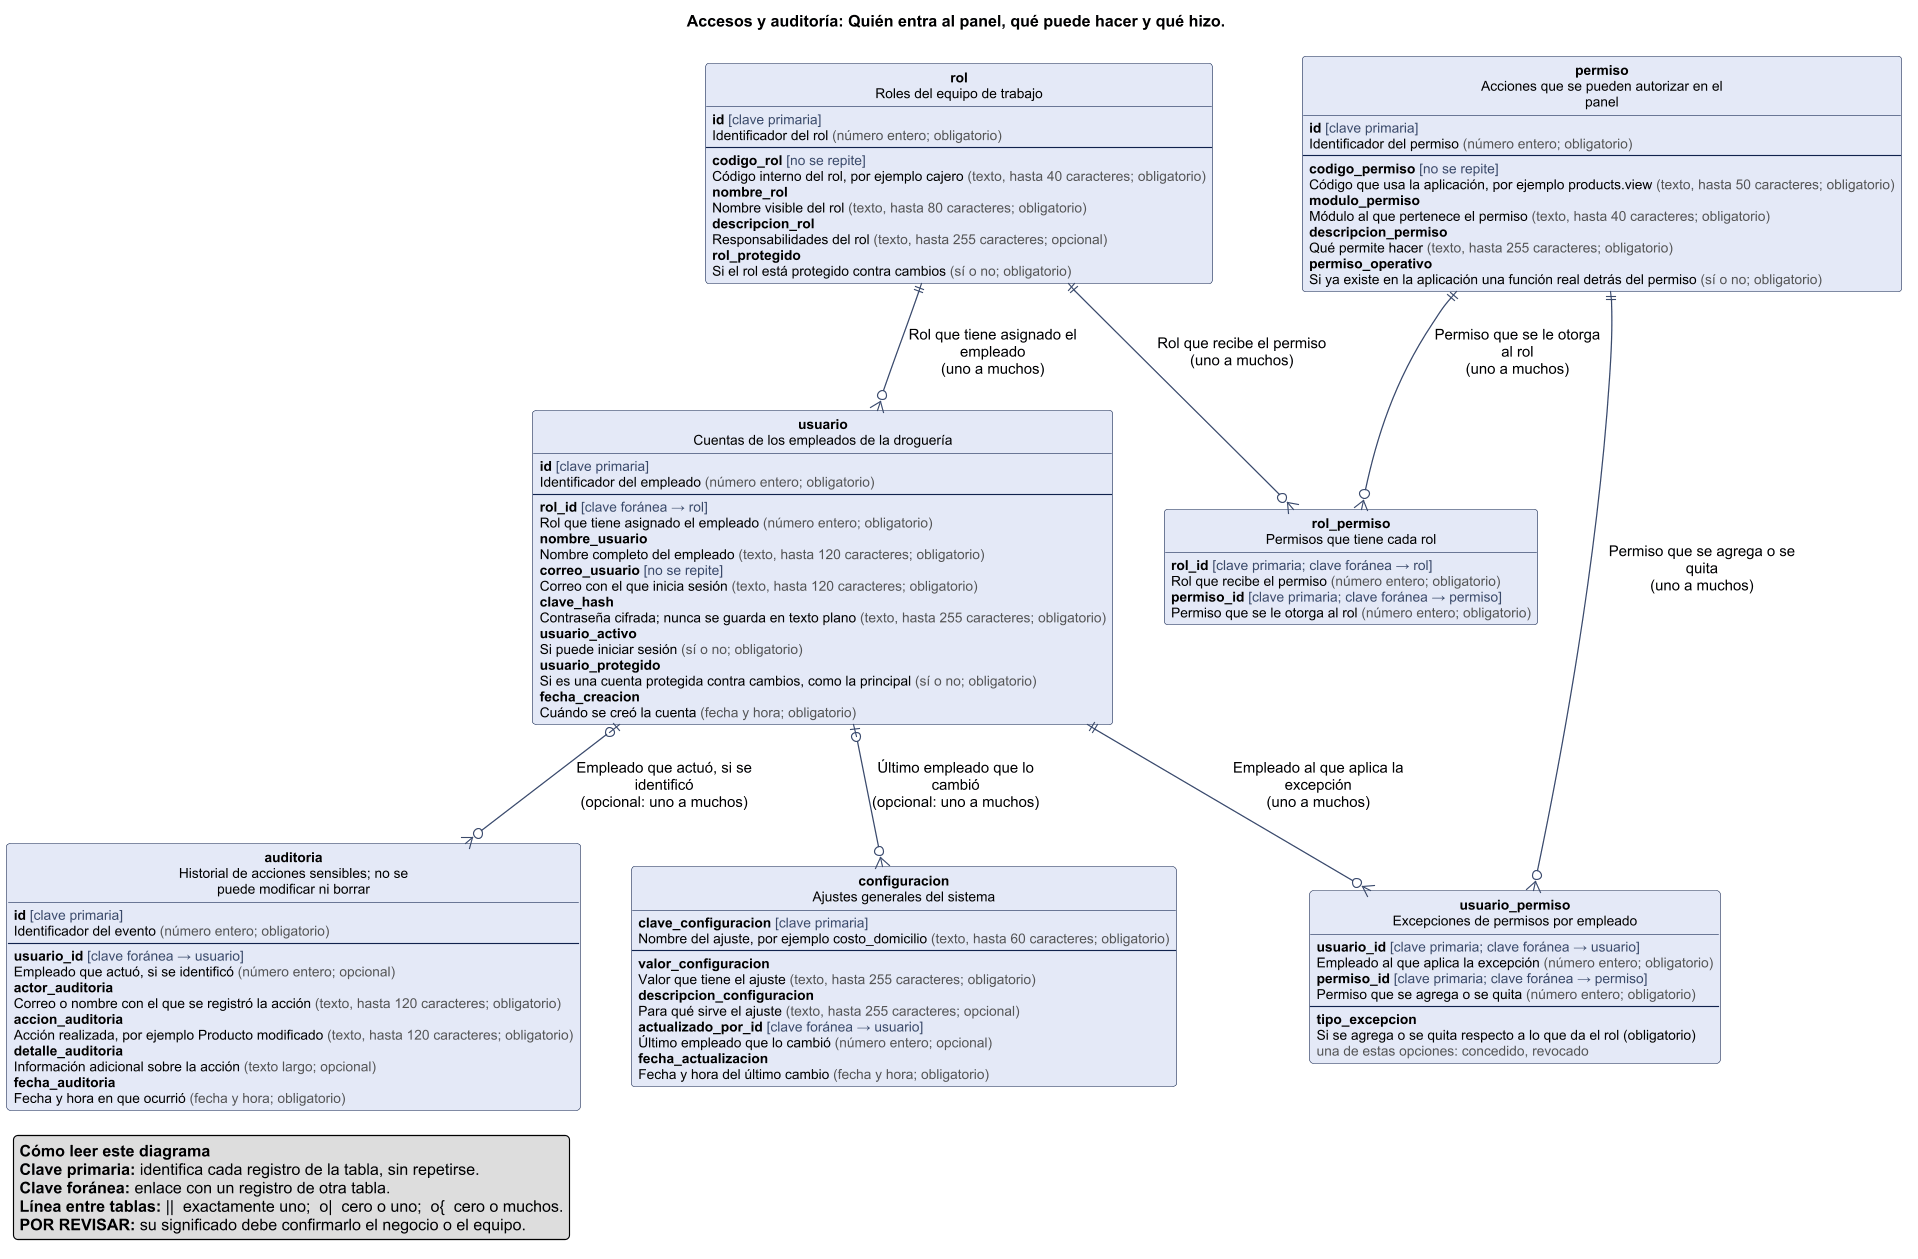

The diagram above was rendered by PlantUML. Its source (embedded in the PNG):
@startuml modulo-accesos
!pragma layout smetana
title Accesos y auditoría: Quién entra al panel, qué puede hacer y qué hizo.
hide methods
hide stereotype
hide circle
skinparam shadowing false
skinparam roundCorner 6
skinparam defaultFontName Arial
skinparam dpi 110
skinparam ArrowColor #3A4A6B
skinparam ArrowThickness 1.1
skinparam nodesep 45
skinparam ranksep 55
skinparam class {
  BackgroundColor White
  BorderColor #10224D
  FontSize 13
  AttributeFontSize 12
}
skinparam package {
  BorderColor #8A94A8
  FontSize 16
  FontStyle bold
  BackgroundColor transparent
}
entity "**rol**\nRoles del equipo de trabajo" as rol #E4E9F7 {
  {field} **id** <color:#3A4A6B>[clave primaria]</color>
  {field} Identificador del rol <color:#555555>(número entero; obligatorio)</color>
  --
  {field} **codigo_rol** <color:#3A4A6B>[no se repite]</color>
  {field} Código interno del rol, por ejemplo cajero <color:#555555>(texto, hasta 40 caracteres; obligatorio)</color>
  {field} **nombre_rol**
  {field} Nombre visible del rol <color:#555555>(texto, hasta 80 caracteres; obligatorio)</color>
  {field} **descripcion_rol**
  {field} Responsabilidades del rol <color:#555555>(texto, hasta 255 caracteres; opcional)</color>
  {field} **rol_protegido**
  {field} Si el rol está protegido contra cambios <color:#555555>(sí o no; obligatorio)</color>
}
entity "**permiso**\nAcciones que se pueden autorizar en el\npanel" as permiso #E4E9F7 {
  {field} **id** <color:#3A4A6B>[clave primaria]</color>
  {field} Identificador del permiso <color:#555555>(número entero; obligatorio)</color>
  --
  {field} **codigo_permiso** <color:#3A4A6B>[no se repite]</color>
  {field} Código que usa la aplicación, por ejemplo products.view <color:#555555>(texto, hasta 50 caracteres; obligatorio)</color>
  {field} **modulo_permiso**
  {field} Módulo al que pertenece el permiso <color:#555555>(texto, hasta 40 caracteres; obligatorio)</color>
  {field} **descripcion_permiso**
  {field} Qué permite hacer <color:#555555>(texto, hasta 255 caracteres; obligatorio)</color>
  {field} **permiso_operativo**
  {field} Si ya existe en la aplicación una función real detrás del permiso <color:#555555>(sí o no; obligatorio)</color>
}
entity "**rol_permiso**\nPermisos que tiene cada rol" as rol_permiso #E4E9F7 {
  {field} **rol_id** <color:#3A4A6B>[clave primaria; clave foránea → rol]</color>
  {field} Rol que recibe el permiso <color:#555555>(número entero; obligatorio)</color>
  {field} **permiso_id** <color:#3A4A6B>[clave primaria; clave foránea → permiso]</color>
  {field} Permiso que se le otorga al rol <color:#555555>(número entero; obligatorio)</color>
}
entity "**usuario**\nCuentas de los empleados de la droguería" as usuario #E4E9F7 {
  {field} **id** <color:#3A4A6B>[clave primaria]</color>
  {field} Identificador del empleado <color:#555555>(número entero; obligatorio)</color>
  --
  {field} **rol_id** <color:#3A4A6B>[clave foránea → rol]</color>
  {field} Rol que tiene asignado el empleado <color:#555555>(número entero; obligatorio)</color>
  {field} **nombre_usuario**
  {field} Nombre completo del empleado <color:#555555>(texto, hasta 120 caracteres; obligatorio)</color>
  {field} **correo_usuario** <color:#3A4A6B>[no se repite]</color>
  {field} Correo con el que inicia sesión <color:#555555>(texto, hasta 120 caracteres; obligatorio)</color>
  {field} **clave_hash**
  {field} Contraseña cifrada; nunca se guarda en texto plano <color:#555555>(texto, hasta 255 caracteres; obligatorio)</color>
  {field} **usuario_activo**
  {field} Si puede iniciar sesión <color:#555555>(sí o no; obligatorio)</color>
  {field} **usuario_protegido**
  {field} Si es una cuenta protegida contra cambios, como la principal <color:#555555>(sí o no; obligatorio)</color>
  {field} **fecha_creacion**
  {field} Cuándo se creó la cuenta <color:#555555>(fecha y hora; obligatorio)</color>
}
entity "**usuario_permiso**\nExcepciones de permisos por empleado" as usuario_permiso #E4E9F7 {
  {field} **usuario_id** <color:#3A4A6B>[clave primaria; clave foránea → usuario]</color>
  {field} Empleado al que aplica la excepción <color:#555555>(número entero; obligatorio)</color>
  {field} **permiso_id** <color:#3A4A6B>[clave primaria; clave foránea → permiso]</color>
  {field} Permiso que se agrega o se quita <color:#555555>(número entero; obligatorio)</color>
  --
  {field} **tipo_excepcion**
  {field} Si se agrega o se quita respecto a lo que da el rol (obligatorio)
  {field} <color:#555555>una de estas opciones: concedido, revocado</color>
}
entity "**auditoria**\nHistorial de acciones sensibles; no se\npuede modificar ni borrar" as auditoria #E4E9F7 {
  {field} **id** <color:#3A4A6B>[clave primaria]</color>
  {field} Identificador del evento <color:#555555>(número entero; obligatorio)</color>
  --
  {field} **usuario_id** <color:#3A4A6B>[clave foránea → usuario]</color>
  {field} Empleado que actuó, si se identificó <color:#555555>(número entero; opcional)</color>
  {field} **actor_auditoria**
  {field} Correo o nombre con el que se registró la acción <color:#555555>(texto, hasta 120 caracteres; obligatorio)</color>
  {field} **accion_auditoria**
  {field} Acción realizada, por ejemplo Producto modificado <color:#555555>(texto, hasta 120 caracteres; obligatorio)</color>
  {field} **detalle_auditoria**
  {field} Información adicional sobre la acción <color:#555555>(texto largo; opcional)</color>
  {field} **fecha_auditoria**
  {field} Fecha y hora en que ocurrió <color:#555555>(fecha y hora; obligatorio)</color>
}
entity "**configuracion**\nAjustes generales del sistema" as configuracion #E4E9F7 {
  {field} **clave_configuracion** <color:#3A4A6B>[clave primaria]</color>
  {field} Nombre del ajuste, por ejemplo costo_domicilio <color:#555555>(texto, hasta 60 caracteres; obligatorio)</color>
  --
  {field} **valor_configuracion**
  {field} Valor que tiene el ajuste <color:#555555>(texto, hasta 255 caracteres; obligatorio)</color>
  {field} **descripcion_configuracion**
  {field} Para qué sirve el ajuste <color:#555555>(texto, hasta 255 caracteres; opcional)</color>
  {field} **actualizado_por_id** <color:#3A4A6B>[clave foránea → usuario]</color>
  {field} Último empleado que lo cambió <color:#555555>(número entero; opcional)</color>
  {field} **fecha_actualizacion**
  {field} Fecha y hora del último cambio <color:#555555>(fecha y hora; obligatorio)</color>
}
permiso ||--o{ rol_permiso : "Permiso que se le otorga\nal rol\n(uno a muchos)"
rol ||--o{ rol_permiso : "Rol que recibe el permiso\n(uno a muchos)"
rol ||--o{ usuario : "Rol que tiene asignado el\nempleado\n(uno a muchos)"
permiso ||--o{ usuario_permiso : "Permiso que se agrega o se\nquita\n(uno a muchos)"
usuario ||--o{ usuario_permiso : "Empleado al que aplica la\nexcepción\n(uno a muchos)"
usuario |o--o{ auditoria : "Empleado que actuó, si se\nidentificó\n(opcional: uno a muchos)"
usuario |o--o{ configuracion : "Último empleado que lo\ncambió\n(opcional: uno a muchos)"
legend left
  **Cómo leer este diagrama**
  **Clave primaria:** identifica cada registro de la tabla, sin repetirse.
  **Clave foránea:** enlace con un registro de otra tabla.
  **Línea entre tablas:** ||  exactamente uno;  o|  cero o uno;  o{  cero o muchos.
  **POR REVISAR:** su significado debe confirmarlo el negocio o el equipo.
endlegend
@enduml